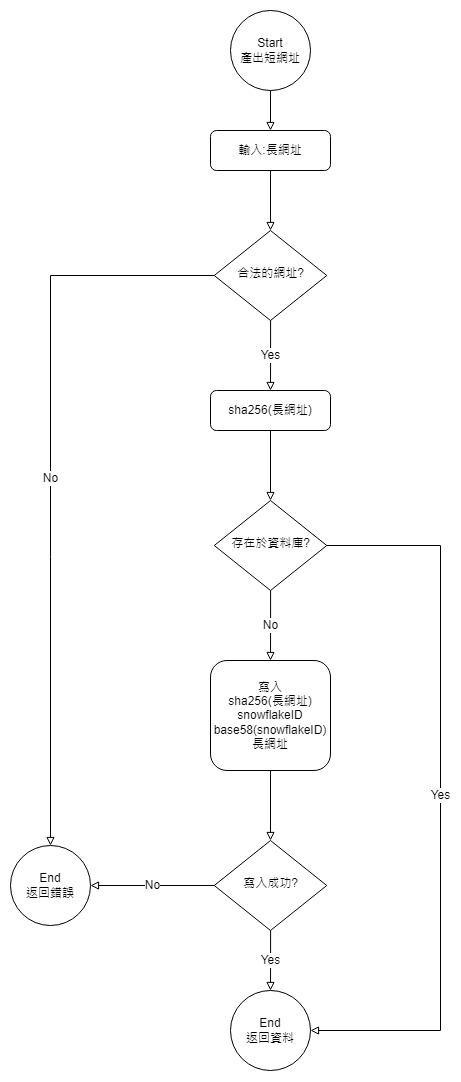

The diagram above was exported from draw.io. Its source (the exported page's mxGraphModel, read from the mxfile embedded in the PNG):
<mxGraphModel dx="960" dy="580" grid="1" gridSize="10" guides="1" tooltips="1" connect="1" arrows="1" fold="1" page="1" pageScale="1" pageWidth="827" pageHeight="1169" math="0" shadow="0">
  <root>
    <mxCell id="WIyWlLk6GJQsqaUBKTNV-0" />
    <mxCell id="WIyWlLk6GJQsqaUBKTNV-1" parent="WIyWlLk6GJQsqaUBKTNV-0" />
    <mxCell id="1Lq0pkeiLwdX1iIE05KQ-12" style="edgeStyle=orthogonalEdgeStyle;rounded=0;orthogonalLoop=1;jettySize=auto;html=1;endArrow=block;endFill=0;" edge="1" parent="WIyWlLk6GJQsqaUBKTNV-1" source="1Lq0pkeiLwdX1iIE05KQ-1" target="1Lq0pkeiLwdX1iIE05KQ-2">
      <mxGeometry relative="1" as="geometry" />
    </mxCell>
    <mxCell id="1Lq0pkeiLwdX1iIE05KQ-1" value="Start&lt;br&gt;產出短網址" style="ellipse;whiteSpace=wrap;html=1;aspect=fixed;" vertex="1" parent="WIyWlLk6GJQsqaUBKTNV-1">
      <mxGeometry x="570" y="20" width="80" height="80" as="geometry" />
    </mxCell>
    <mxCell id="1Lq0pkeiLwdX1iIE05KQ-16" style="edgeStyle=orthogonalEdgeStyle;rounded=0;orthogonalLoop=1;jettySize=auto;html=1;entryX=0.5;entryY=0;entryDx=0;entryDy=0;endArrow=block;endFill=0;" edge="1" parent="WIyWlLk6GJQsqaUBKTNV-1" source="1Lq0pkeiLwdX1iIE05KQ-2" target="1Lq0pkeiLwdX1iIE05KQ-15">
      <mxGeometry relative="1" as="geometry" />
    </mxCell>
    <mxCell id="1Lq0pkeiLwdX1iIE05KQ-2" value="輸入:長網址" style="rounded=1;whiteSpace=wrap;html=1;fontSize=12;glass=0;strokeWidth=1;shadow=0;" vertex="1" parent="WIyWlLk6GJQsqaUBKTNV-1">
      <mxGeometry x="550" y="140" width="120" height="40" as="geometry" />
    </mxCell>
    <mxCell id="1Lq0pkeiLwdX1iIE05KQ-10" style="edgeStyle=orthogonalEdgeStyle;rounded=0;orthogonalLoop=1;jettySize=auto;html=1;entryX=0.5;entryY=0;entryDx=0;entryDy=0;endArrow=block;endFill=0;" edge="1" parent="WIyWlLk6GJQsqaUBKTNV-1" source="1Lq0pkeiLwdX1iIE05KQ-4" target="1Lq0pkeiLwdX1iIE05KQ-6">
      <mxGeometry relative="1" as="geometry" />
    </mxCell>
    <mxCell id="1Lq0pkeiLwdX1iIE05KQ-4" value="sha256(長網址)" style="rounded=1;whiteSpace=wrap;html=1;fontSize=12;glass=0;strokeWidth=1;shadow=0;" vertex="1" parent="WIyWlLk6GJQsqaUBKTNV-1">
      <mxGeometry x="550" y="400" width="120" height="40" as="geometry" />
    </mxCell>
    <mxCell id="1Lq0pkeiLwdX1iIE05KQ-23" value="No" style="edgeStyle=orthogonalEdgeStyle;rounded=0;orthogonalLoop=1;jettySize=auto;html=1;entryX=0.5;entryY=0;entryDx=0;entryDy=0;endArrow=block;endFill=0;" edge="1" parent="WIyWlLk6GJQsqaUBKTNV-1" source="1Lq0pkeiLwdX1iIE05KQ-6" target="1Lq0pkeiLwdX1iIE05KQ-22">
      <mxGeometry relative="1" as="geometry" />
    </mxCell>
    <mxCell id="1Lq0pkeiLwdX1iIE05KQ-31" value="Yes" style="edgeStyle=orthogonalEdgeStyle;rounded=0;orthogonalLoop=1;jettySize=auto;html=1;entryX=1;entryY=0.5;entryDx=0;entryDy=0;endArrow=block;endFill=0;" edge="1" parent="WIyWlLk6GJQsqaUBKTNV-1" source="1Lq0pkeiLwdX1iIE05KQ-6" target="1Lq0pkeiLwdX1iIE05KQ-29">
      <mxGeometry relative="1" as="geometry">
        <Array as="points">
          <mxPoint x="780" y="555" />
          <mxPoint x="780" y="1040" />
        </Array>
      </mxGeometry>
    </mxCell>
    <mxCell id="1Lq0pkeiLwdX1iIE05KQ-6" value="存在於資料庫?" style="rhombus;whiteSpace=wrap;html=1;shadow=0;fontFamily=Helvetica;fontSize=12;align=center;strokeWidth=1;spacing=6;spacingTop=-4;" vertex="1" parent="WIyWlLk6GJQsqaUBKTNV-1">
      <mxGeometry x="553.75" y="510" width="112.5" height="90" as="geometry" />
    </mxCell>
    <mxCell id="1Lq0pkeiLwdX1iIE05KQ-17" value="Yes" style="edgeStyle=orthogonalEdgeStyle;rounded=0;orthogonalLoop=1;jettySize=auto;html=1;endArrow=block;endFill=0;" edge="1" parent="WIyWlLk6GJQsqaUBKTNV-1" source="1Lq0pkeiLwdX1iIE05KQ-15" target="1Lq0pkeiLwdX1iIE05KQ-4">
      <mxGeometry relative="1" as="geometry" />
    </mxCell>
    <mxCell id="1Lq0pkeiLwdX1iIE05KQ-19" value="No" style="edgeStyle=orthogonalEdgeStyle;rounded=0;orthogonalLoop=1;jettySize=auto;html=1;endArrow=block;endFill=0;entryX=0.5;entryY=0;entryDx=0;entryDy=0;" edge="1" parent="WIyWlLk6GJQsqaUBKTNV-1" source="1Lq0pkeiLwdX1iIE05KQ-15" target="1Lq0pkeiLwdX1iIE05KQ-26">
      <mxGeometry relative="1" as="geometry">
        <mxPoint x="440" y="285" as="targetPoint" />
      </mxGeometry>
    </mxCell>
    <mxCell id="1Lq0pkeiLwdX1iIE05KQ-15" value="合法的網址?" style="rhombus;whiteSpace=wrap;html=1;shadow=0;fontFamily=Helvetica;fontSize=12;align=center;strokeWidth=1;spacing=6;spacingTop=-4;" vertex="1" parent="WIyWlLk6GJQsqaUBKTNV-1">
      <mxGeometry x="553.75" y="240" width="112.5" height="90" as="geometry" />
    </mxCell>
    <mxCell id="1Lq0pkeiLwdX1iIE05KQ-25" style="edgeStyle=orthogonalEdgeStyle;rounded=0;orthogonalLoop=1;jettySize=auto;html=1;entryX=0.5;entryY=0;entryDx=0;entryDy=0;endArrow=block;endFill=0;" edge="1" parent="WIyWlLk6GJQsqaUBKTNV-1" source="1Lq0pkeiLwdX1iIE05KQ-22" target="1Lq0pkeiLwdX1iIE05KQ-24">
      <mxGeometry relative="1" as="geometry" />
    </mxCell>
    <mxCell id="1Lq0pkeiLwdX1iIE05KQ-22" value="寫入&lt;br&gt;sha256(長網址)&lt;br&gt;snowflakeID&lt;br&gt;base58(snowflakeID)&lt;br&gt;長網址" style="rounded=1;whiteSpace=wrap;html=1;fontSize=12;glass=0;strokeWidth=1;shadow=0;" vertex="1" parent="WIyWlLk6GJQsqaUBKTNV-1">
      <mxGeometry x="550" y="670" width="120" height="110" as="geometry" />
    </mxCell>
    <mxCell id="1Lq0pkeiLwdX1iIE05KQ-27" value="No" style="edgeStyle=orthogonalEdgeStyle;rounded=0;orthogonalLoop=1;jettySize=auto;html=1;entryX=1;entryY=0.5;entryDx=0;entryDy=0;endArrow=block;endFill=0;" edge="1" parent="WIyWlLk6GJQsqaUBKTNV-1" source="1Lq0pkeiLwdX1iIE05KQ-24" target="1Lq0pkeiLwdX1iIE05KQ-26">
      <mxGeometry relative="1" as="geometry" />
    </mxCell>
    <mxCell id="1Lq0pkeiLwdX1iIE05KQ-30" value="Yes" style="edgeStyle=orthogonalEdgeStyle;rounded=0;orthogonalLoop=1;jettySize=auto;html=1;entryX=0.5;entryY=0;entryDx=0;entryDy=0;endArrow=block;endFill=0;" edge="1" parent="WIyWlLk6GJQsqaUBKTNV-1" source="1Lq0pkeiLwdX1iIE05KQ-24" target="1Lq0pkeiLwdX1iIE05KQ-29">
      <mxGeometry relative="1" as="geometry" />
    </mxCell>
    <mxCell id="1Lq0pkeiLwdX1iIE05KQ-24" value="寫入成功?" style="rhombus;whiteSpace=wrap;html=1;shadow=0;fontFamily=Helvetica;fontSize=12;align=center;strokeWidth=1;spacing=6;spacingTop=-4;" vertex="1" parent="WIyWlLk6GJQsqaUBKTNV-1">
      <mxGeometry x="553.75" y="850" width="112.5" height="90" as="geometry" />
    </mxCell>
    <mxCell id="1Lq0pkeiLwdX1iIE05KQ-26" value="End&lt;br&gt;返回錯誤" style="ellipse;whiteSpace=wrap;html=1;aspect=fixed;" vertex="1" parent="WIyWlLk6GJQsqaUBKTNV-1">
      <mxGeometry x="350" y="855" width="80" height="80" as="geometry" />
    </mxCell>
    <mxCell id="1Lq0pkeiLwdX1iIE05KQ-29" value="End&lt;br&gt;返回資料" style="ellipse;whiteSpace=wrap;html=1;aspect=fixed;" vertex="1" parent="WIyWlLk6GJQsqaUBKTNV-1">
      <mxGeometry x="570" y="1000" width="80" height="80" as="geometry" />
    </mxCell>
  </root>
</mxGraphModel>